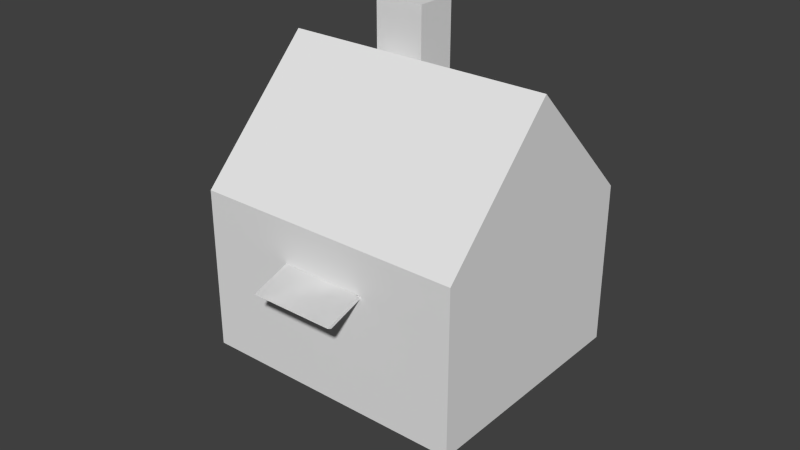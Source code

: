 # Source: cottage_mesh.blend  (saved by Blender 2.71.0; exported with 4.5.12 LTS)
import bpy
from mathutils import Matrix  # noqa: F401  (used for matrix-valued properties, if any)

bpy.ops.wm.read_factory_settings(use_empty=True)
scene = bpy.context.scene
scene.name = 'Scene'

# ---- collections
col_collection_1 = bpy.data.collections.new('Collection 1'); scene.collection.children.link(col_collection_1)

# ---- materials (node trees are filled in below, after node groups)
mat_cottage_mtl = bpy.data.materials.new('Cottage Mtl')
mat_cottage_mtl.alpha_threshold = 0.0
mat_cottage_mtl.use_transparent_shadow = False
mat_cottage_mtl.roughness = 0.5
mat_cottage_mtl.line_color = (0.0, 0.0, 0.0, 1.0)

# ---- material node trees

# ---- world
world_world = bpy.data.worlds.new('World'); scene.world = world_world
world_world.color = (0.04971, 0.04971, 0.04971)
world_world.use_sun_shadow = False
world_world.sun_shadow_jitter_overblur = 0.0
world_world.cycles.sampling_method = 'MANUAL'
world_world.cycles.sample_map_resolution = 256

# ---- meshes
me_cottage_mesh = bpy.data.meshes.new('Cottage Mesh')
me_cottage_mesh.from_pydata([(-0.2019, -1.788e-07, -2.98e-08), (-0.2019, -0.01914, 0.006662), (0.2019, -1.788e-07, 0.255), (-0.2019, -1.788e-07, 0.255), (0.2019, -0.01722, 0.2354), (-0.2019, -0.01722, 0.2354), (0.2019, -1.192e-07, -2.98e-08), (0.2019, -0.01914, 0.006662), (-0.3, 0.2366, -1.315), (-0.3, 0.1658, -1.29), (-0.05413, 0.5688, -1.15), (-0.3, 0.5688, -1.15), (-0.05413, 0.4979, -1.126), (-0.3, 0.4979, -1.126), (-0.05413, 0.2366, -1.315), (-0.05413, 0.1658, -1.29), (-0.2121, -0.3472, -1.439), (-0.06761, -0.3472, -1.439), (0.04649, -0.3472, -1.439), (0.1943, -0.3472, -1.439), (-0.2969, -0.3472, -1.439), (0.2901, -0.3472, -1.439), (-0.2969, -0.7501, -1.299), (0.2901, -0.7501, -1.299), (0.6414, -1.146, -1.161), (0.6414, -0.2196, -1.483), (-0.6414, -1.146, -1.161), (-0.6414, -0.2196, -1.483), (-0.2969, -0.2196, -1.483), (0.1943, -0.2196, -1.483), (0.6414, -0.4578, -1.4), (-0.6414, -0.4578, -1.4), (-0.2969, -1.146, -1.161), (0.1943, -1.146, -1.161), (0.2901, -0.2196, -1.483), (0.2901, -1.146, -1.161), (0.6414, -0.3472, -1.439), (-0.6414, -0.3472, -1.439), (0.6414, -0.7501, -1.299), (-0.6414, -0.7501, -1.299), (0.1943, -0.7501, -1.299), (0.04649, -1.146, -1.161), (0.04649, -0.7501, -1.299), (-0.06761, -1.146, -1.161), (-0.06761, -0.7501, -1.299), (-0.2121, -1.146, -1.161), (-0.2121, -0.7501, -1.299), (-0.2121, -0.2196, -1.483), (0.04649, -0.2196, -1.483), (-0.06761, -0.2196, -1.483), (0.6414, -0.6857, 0.2387), (0.6414, 0.2412, -0.08397), (0.6414, -1.146, -1.161), (0.6414, -0.2196, -1.483), (-0.6414, -0.6857, 0.2387), (-0.6414, 0.2412, -0.08397), (-0.6414, -1.146, -1.161), (-0.6414, -0.2196, -1.483), (0.6414, 0.7059, -1.026), (-0.6414, 0.7059, -1.026), (-0.05604, 0.248, -1.04), (-0.2978, 0.4195, -1.375), (-0.2978, 0.794, -1.506), (-0.2978, 0.5009, -1.128), (-0.05604, 0.5009, -1.128), (-0.05604, 0.8754, -1.259), (-0.2978, 0.8754, -1.259), (-0.05604, 0.4195, -1.375), (-0.05604, 0.794, -1.506), (-0.2978, 0.1666, -1.287), (-0.2978, 0.248, -1.04), (-0.05604, 0.1666, -1.287), (-0.2019, -7.601e-09, 0.255), (0.2019, -7.601e-09, 0.255), (0.2019, 0.0, 1.776e-15), (-0.2019, 0.0, 1.776e-15)], [], [(2, 3, 5, 4), (0, 1, 5, 3), (6, 2, 4, 7), (3, 2, 6, 0), (10, 11, 13, 12), (8, 9, 13, 11), (14, 10, 12, 15), (8, 14, 15, 9), (33, 41, 42, 40), (41, 43, 44, 42), (43, 45, 46, 44), (16, 17, 44, 46), (17, 18, 42, 44), (18, 19, 40, 42), (19, 21, 23, 40), (20, 37, 27, 28), (16, 20, 28, 47), (21, 19, 29, 34), (30, 38, 23, 21, 36), (36, 21, 34, 25), (20, 16, 46, 22), (32, 26, 39, 22), (35, 33, 40, 23), (45, 32, 22, 46), (24, 35, 23, 38), (20, 22, 39, 31, 37), (17, 16, 47, 49), (19, 18, 48, 29), (18, 17, 49, 48), (51, 50, 52, 53), (58, 51, 53), (55, 57, 56, 54), (59, 57, 55), (50, 51, 55, 54), (58, 59, 55, 51), (58, 53, 57, 59), (65, 64, 67, 68), (61, 62, 68, 67), (62, 61, 63, 66), (64, 65, 66, 63), (62, 66, 65, 68), (61, 67, 71, 69), (63, 61, 69, 70), (64, 63, 70, 60), (67, 64, 60, 71), (72, 75, 74, 73)])
_uv = me_cottage_mesh.uv_layers.new(name='UVMap')
_uv.uv.foreach_set('vector', [0.5, 0.4141, 0.5, 0.4902, 0.4844, 0.4902, 0.4844, 0.4141, 0.5176, 0.4141, 0.502, 0.4141, 0.502, 0.4902, 0.5176, 0.4902, 0.5176, 0.4141, 0.5176, 0.4902, 0.502, 0.4902, 0.502, 0.4141, 0.875, 0.9375, 1.0, 0.9375, 1.0, 1.0, 0.875, 1.0, 0.5, 0.4141, 0.5, 0.4902, 0.4844, 0.4902, 0.4844, 0.4141, 0.5176, 0.4141, 0.502, 0.4141, 0.502, 0.4902, 0.5176, 0.4902, 0.5176, 0.4141, 0.5176, 0.4902, 0.502, 0.4902, 0.502, 0.4141, 0.5, 0.4141, 0.5, 0.4902, 0.4844, 0.4902, 0.4844, 0.4141, 0.1587, 0.0, 0.1508, 0.0, 0.1508, 0.2124, 0.1587, 0.2124, 0.1508, 0.0, 0.1446, 0.0, 0.1446, 0.2124, 0.1508, 0.2124, 0.1446, 0.0, 0.137, 0.0, 0.137, 0.2124, 0.1446, 0.2124, 0.679, 0.4312, 0.7225, 0.4312, 0.7225, 0.2138, 0.679, 0.2138, 0.7225, 0.4312, 0.7757, 0.4312, 0.7757, 0.2138, 0.7225, 0.2138, 0.7757, 0.4312, 0.8181, 0.4312, 0.8181, 0.2138, 0.7757, 0.2138, 0.8181, 0.4312, 0.8627, 0.4312, 0.8627, 0.2138, 0.8181, 0.2138, 0.1324, 0.4321, 0.0, 0.4316, 0.0, 0.5, 0.1324, 0.5, 0.1669, 0.4321, 0.1324, 0.4321, 0.1324, 0.5, 0.1669, 0.5, 0.3636, 0.4321, 0.3328, 0.4321, 0.3328, 0.5, 0.3636, 0.5, 0.5, 0.3715, 0.5, 0.2124, 0.3636, 0.2124, 0.3636, 0.4321, 0.5, 0.4321, 0.5, 0.4321, 0.3636, 0.4321, 0.3636, 0.5, 0.5, 0.5, 0.6395, 0.4312, 0.679, 0.4312, 0.679, 0.2138, 0.6395, 0.2138, 0.1324, 0.0, 0.0, 0.0, 0.0, 0.2129, 0.1324, 0.2124, 0.3636, 0.0, 0.3328, 0.0, 0.3328, 0.2124, 0.3636, 0.2124, 0.137, 0.0, 0.1324, 0.0, 0.1324, 0.2124, 0.137, 0.2124, 0.5, 0.0, 0.3636, 0.0, 0.3636, 0.2124, 0.5, 0.2124, 0.1324, 0.4321, 0.1324, 0.2124, 0.0, 0.2129, 0.0, 0.3711, 0.0, 0.4316, 0.2258, 0.4321, 0.1669, 0.4321, 0.1669, 0.5, 0.2258, 0.5, 0.3328, 0.4321, 0.2724, 0.4321, 0.2724, 0.5, 0.3328, 0.5, 0.2724, 0.4321, 0.2258, 0.4321, 0.2258, 0.5, 0.2724, 0.5, 0.5, 0.5, 0.5, 0.0, 1.0, 0.0, 1.0, 0.5, 0.75, 0.75, 0.5, 0.5, 1.0, 0.5, 0.5, 0.5, 1.0, 0.5, 1.0, 0.0, 0.5, 0.0, 0.75, 0.75, 1.0, 0.5, 0.5, 0.5, 0.5, 0.0, 0.5, 0.5, 0.0, 0.5, 0.0, 0.0, 0.5, 1.0, 0.0, 1.0, 0.0, 0.5, 0.5, 0.5, 0.5, 1.0, 0.5, 0.5, 0.0, 0.5, 0.0, 1.0, 0.6777, 1.0, 0.6777, 0.875, 0.8027, 0.875, 0.8027, 1.0, 0.6777, 0.875, 0.6777, 1.0, 0.5527, 1.0, 0.5527, 0.875, 0.6777, 1.0, 0.6777, 0.875, 0.8027, 0.875, 0.8027, 1.0, 0.6777, 0.875, 0.6777, 1.0, 0.5527, 1.0, 0.5527, 0.875, 0.8789, 0.9062, 0.8789, 0.8008, 1.0, 0.8008, 1.0, 0.9062, 0.6777, 0.875, 0.5527, 0.875, 0.5527, 0.7695, 0.6777, 0.7695, 0.8027, 0.875, 0.6777, 0.875, 0.6777, 0.7695, 0.8027, 0.7695, 0.6777, 0.875, 0.5527, 0.875, 0.5527, 0.7695, 0.6777, 0.7695, 0.8027, 0.875, 0.6777, 0.875, 0.6777, 0.7695, 0.8027, 0.7695, 0.498, 0.3125, 0.5215, 0.3125, 0.5215, 0.25, 0.498, 0.25])
me_cottage_mesh.materials.append(mat_cottage_mtl)
me_cottage_mesh.use_remesh_preserve_volume = False
me_cottage_mesh.use_remesh_preserve_attributes = False
me_cottage_mesh.use_mirror_vertex_groups = False
me_cottage_mesh.update()

# ---- objects
ob_cottage = bpy.data.objects.new('Cottage', me_cottage_mesh)

# ---- transforms, parenting, visibility, modifiers, constraints
ob_cottage.location = (0.0, -1.483, 1.494)
ob_cottage.rotation_euler = (1.897, -0.0, 0.0)
ob_cottage.scale = (2.626, 2.064, 2.008)
ob_cottage.show_all_edges = True
ob_cottage.lineart.crease_threshold = 0.0

# ---- collection membership
col_collection_1.objects.link(ob_cottage)

# ---- scene / render settings (as saved in the file)
scene.frame_start = 1; scene.frame_end = 250; scene.frame_set(2)
scene.render.engine = 'BLENDER_EEVEE_NEXT'
scene.render.resolution_percentage = 50
scene.render.dither_intensity = 0.0
scene.cycles.use_denoising = False
scene.cycles.samples = 10
scene.cycles.sampling_pattern = 'TABULATED_SOBOL'
scene.cycles.light_sampling_threshold = 0.0
scene.cycles.use_adaptive_sampling = False
scene.cycles.use_light_tree = False
scene.cycles.blur_glossy = 0.0
scene.cycles.volume_bounces = 1
scene.cycles.pixel_filter_type = 'GAUSSIAN'
scene.cycles.sample_clamp_indirect = 0.0
scene.view_settings.view_transform = 'Standard'
bpy.context.view_layer.update()

# ---- added for rendering (the .blend has no active camera and no usable light): camera, sun
cam_auto = bpy.data.cameras.new('AutoCamera')
cam_auto.lens = 50.0
cam_auto.sensor_width = 36.0
cam_auto.clip_end = 1000.0
ob_auto_camera = bpy.data.objects.new('AutoCamera', cam_auto)
scene.collection.objects.link(ob_auto_camera)
ob_auto_camera.location = (7.11827, -8.74592, 7.32658)
ob_auto_camera.rotation_euler = (1.09748, -7.21219e-08, 0.694738)
scene.camera = ob_auto_camera
light_auto_sun = bpy.data.lights.new('AutoSun', 'SUN')
light_auto_sun.energy = 3.0
light_auto_sun.angle = 0.0523599
ob_auto_sun = bpy.data.objects.new('AutoSun', light_auto_sun)
scene.collection.objects.link(ob_auto_sun)
ob_auto_sun.rotation_euler = (0.872665, 0.174533, 0.523599)
bpy.context.view_layer.update()
